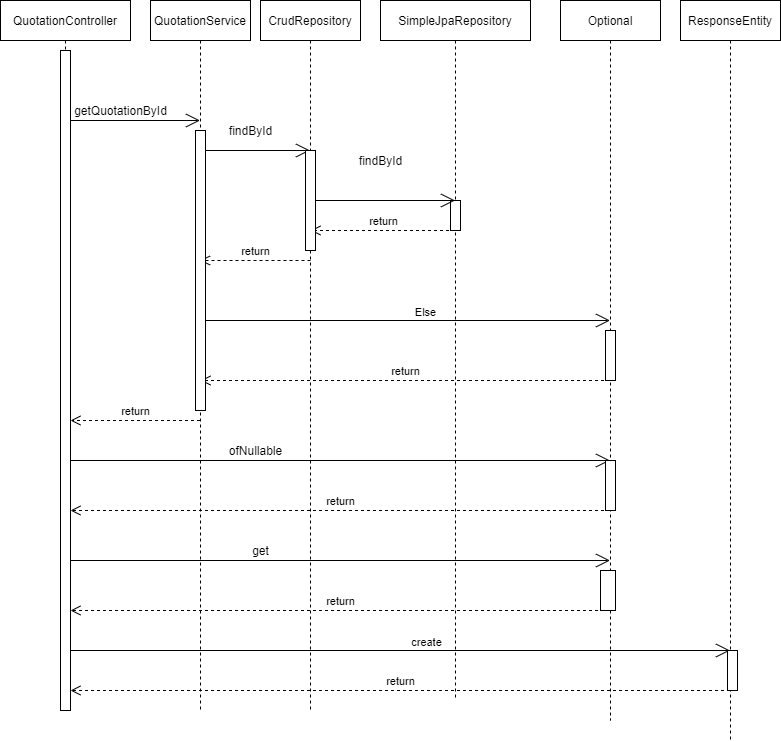

The diagram above was exported from draw.io. Its source (the exported page's mxGraphModel, read from the mxfile embedded in the PNG):
<mxGraphModel dx="711" dy="764" grid="1" gridSize="10" guides="1" tooltips="1" connect="1" arrows="1" fold="1" page="1" pageScale="1" pageWidth="850" pageHeight="1100" math="0" shadow="0">
  <root>
    <mxCell id="0" />
    <mxCell id="1" parent="0" />
    <mxCell id="9VkvaiQfoCtH_RLGnAjT-7" value="QuotationController" style="shape=umlLifeline;perimeter=lifelinePerimeter;whiteSpace=wrap;html=1;container=1;collapsible=0;recursiveResize=0;outlineConnect=0;" vertex="1" parent="1">
      <mxGeometry x="120" y="310" width="130" height="710" as="geometry" />
    </mxCell>
    <mxCell id="9VkvaiQfoCtH_RLGnAjT-14" value="" style="endArrow=open;endFill=1;endSize=12;html=1;" edge="1" parent="9VkvaiQfoCtH_RLGnAjT-7" target="9VkvaiQfoCtH_RLGnAjT-8">
      <mxGeometry width="160" relative="1" as="geometry">
        <mxPoint x="70" y="120" as="sourcePoint" />
        <mxPoint x="230" y="120" as="targetPoint" />
      </mxGeometry>
    </mxCell>
    <mxCell id="9VkvaiQfoCtH_RLGnAjT-33" value="return" style="html=1;verticalAlign=bottom;endArrow=open;dashed=1;endSize=8;" edge="1" parent="9VkvaiQfoCtH_RLGnAjT-7" source="9VkvaiQfoCtH_RLGnAjT-8">
      <mxGeometry relative="1" as="geometry">
        <mxPoint x="150" y="420" as="sourcePoint" />
        <mxPoint x="70" y="420" as="targetPoint" />
      </mxGeometry>
    </mxCell>
    <mxCell id="9VkvaiQfoCtH_RLGnAjT-34" value="" style="endArrow=open;endFill=1;endSize=12;html=1;" edge="1" parent="9VkvaiQfoCtH_RLGnAjT-7" target="9VkvaiQfoCtH_RLGnAjT-11">
      <mxGeometry width="160" relative="1" as="geometry">
        <mxPoint x="70" y="460" as="sourcePoint" />
        <mxPoint x="230" y="460" as="targetPoint" />
      </mxGeometry>
    </mxCell>
    <mxCell id="9VkvaiQfoCtH_RLGnAjT-36" value="return" style="html=1;verticalAlign=bottom;endArrow=open;dashed=1;endSize=8;" edge="1" parent="9VkvaiQfoCtH_RLGnAjT-7" source="9VkvaiQfoCtH_RLGnAjT-11">
      <mxGeometry relative="1" as="geometry">
        <mxPoint x="150" y="510" as="sourcePoint" />
        <mxPoint x="70" y="510" as="targetPoint" />
      </mxGeometry>
    </mxCell>
    <mxCell id="9VkvaiQfoCtH_RLGnAjT-37" value="" style="endArrow=open;endFill=1;endSize=12;html=1;" edge="1" parent="9VkvaiQfoCtH_RLGnAjT-7" target="9VkvaiQfoCtH_RLGnAjT-11">
      <mxGeometry width="160" relative="1" as="geometry">
        <mxPoint x="60" y="560" as="sourcePoint" />
        <mxPoint x="220" y="560" as="targetPoint" />
      </mxGeometry>
    </mxCell>
    <mxCell id="9VkvaiQfoCtH_RLGnAjT-39" value="return" style="html=1;verticalAlign=bottom;endArrow=open;dashed=1;endSize=8;" edge="1" parent="9VkvaiQfoCtH_RLGnAjT-7" source="9VkvaiQfoCtH_RLGnAjT-11">
      <mxGeometry relative="1" as="geometry">
        <mxPoint x="150" y="610" as="sourcePoint" />
        <mxPoint x="70" y="610" as="targetPoint" />
      </mxGeometry>
    </mxCell>
    <mxCell id="9VkvaiQfoCtH_RLGnAjT-40" value="" style="endArrow=open;endFill=1;endSize=12;html=1;" edge="1" parent="9VkvaiQfoCtH_RLGnAjT-7" target="9VkvaiQfoCtH_RLGnAjT-12">
      <mxGeometry width="160" relative="1" as="geometry">
        <mxPoint x="60" y="650" as="sourcePoint" />
        <mxPoint x="220" y="650" as="targetPoint" />
      </mxGeometry>
    </mxCell>
    <mxCell id="9VkvaiQfoCtH_RLGnAjT-41" value="create" style="edgeLabel;html=1;align=center;verticalAlign=middle;resizable=0;points=[];" vertex="1" connectable="0" parent="9VkvaiQfoCtH_RLGnAjT-40">
      <mxGeometry x="0.0889" y="9" relative="1" as="geometry">
        <mxPoint as="offset" />
      </mxGeometry>
    </mxCell>
    <mxCell id="9VkvaiQfoCtH_RLGnAjT-42" value="return" style="html=1;verticalAlign=bottom;endArrow=open;dashed=1;endSize=8;" edge="1" parent="9VkvaiQfoCtH_RLGnAjT-7" source="9VkvaiQfoCtH_RLGnAjT-12">
      <mxGeometry relative="1" as="geometry">
        <mxPoint x="150" y="690" as="sourcePoint" />
        <mxPoint x="70" y="690" as="targetPoint" />
      </mxGeometry>
    </mxCell>
    <mxCell id="9VkvaiQfoCtH_RLGnAjT-51" value="" style="html=1;points=[];perimeter=orthogonalPerimeter;" vertex="1" parent="9VkvaiQfoCtH_RLGnAjT-7">
      <mxGeometry x="60" y="50" width="10" height="660" as="geometry" />
    </mxCell>
    <mxCell id="9VkvaiQfoCtH_RLGnAjT-8" value="QuotationService" style="shape=umlLifeline;perimeter=lifelinePerimeter;whiteSpace=wrap;html=1;container=1;collapsible=0;recursiveResize=0;outlineConnect=0;" vertex="1" parent="1">
      <mxGeometry x="270" y="310" width="100" height="710" as="geometry" />
    </mxCell>
    <mxCell id="9VkvaiQfoCtH_RLGnAjT-16" value="" style="endArrow=open;endFill=1;endSize=12;html=1;" edge="1" parent="9VkvaiQfoCtH_RLGnAjT-8" target="9VkvaiQfoCtH_RLGnAjT-9">
      <mxGeometry width="160" relative="1" as="geometry">
        <mxPoint x="50" y="150" as="sourcePoint" />
        <mxPoint x="210" y="150" as="targetPoint" />
      </mxGeometry>
    </mxCell>
    <mxCell id="9VkvaiQfoCtH_RLGnAjT-29" value="return" style="html=1;verticalAlign=bottom;endArrow=open;dashed=1;endSize=8;" edge="1" parent="9VkvaiQfoCtH_RLGnAjT-8" target="9VkvaiQfoCtH_RLGnAjT-8">
      <mxGeometry relative="1" as="geometry">
        <mxPoint x="160" y="260" as="sourcePoint" />
        <mxPoint x="80" y="260" as="targetPoint" />
      </mxGeometry>
    </mxCell>
    <mxCell id="9VkvaiQfoCtH_RLGnAjT-30" value="" style="endArrow=open;endFill=1;endSize=12;html=1;" edge="1" parent="9VkvaiQfoCtH_RLGnAjT-8" target="9VkvaiQfoCtH_RLGnAjT-11">
      <mxGeometry width="160" relative="1" as="geometry">
        <mxPoint x="50" y="320" as="sourcePoint" />
        <mxPoint x="210" y="320" as="targetPoint" />
      </mxGeometry>
    </mxCell>
    <mxCell id="9VkvaiQfoCtH_RLGnAjT-31" value="Else" style="edgeLabel;html=1;align=center;verticalAlign=middle;resizable=0;points=[];" vertex="1" connectable="0" parent="9VkvaiQfoCtH_RLGnAjT-30">
      <mxGeometry x="0.0961" y="9" relative="1" as="geometry">
        <mxPoint as="offset" />
      </mxGeometry>
    </mxCell>
    <mxCell id="9VkvaiQfoCtH_RLGnAjT-32" value="return" style="html=1;verticalAlign=bottom;endArrow=open;dashed=1;endSize=8;" edge="1" parent="9VkvaiQfoCtH_RLGnAjT-8" source="9VkvaiQfoCtH_RLGnAjT-11">
      <mxGeometry relative="1" as="geometry">
        <mxPoint x="130" y="380" as="sourcePoint" />
        <mxPoint x="50" y="380" as="targetPoint" />
      </mxGeometry>
    </mxCell>
    <mxCell id="9VkvaiQfoCtH_RLGnAjT-50" value="" style="html=1;points=[];perimeter=orthogonalPerimeter;" vertex="1" parent="9VkvaiQfoCtH_RLGnAjT-8">
      <mxGeometry x="45" y="130" width="10" height="280" as="geometry" />
    </mxCell>
    <mxCell id="9VkvaiQfoCtH_RLGnAjT-9" value="CrudRepository" style="shape=umlLifeline;perimeter=lifelinePerimeter;whiteSpace=wrap;html=1;container=1;collapsible=0;recursiveResize=0;outlineConnect=0;" vertex="1" parent="1">
      <mxGeometry x="380" y="310" width="100" height="710" as="geometry" />
    </mxCell>
    <mxCell id="9VkvaiQfoCtH_RLGnAjT-27" value="return" style="html=1;verticalAlign=bottom;endArrow=open;dashed=1;endSize=8;" edge="1" parent="9VkvaiQfoCtH_RLGnAjT-9" source="9VkvaiQfoCtH_RLGnAjT-10">
      <mxGeometry relative="1" as="geometry">
        <mxPoint x="130" y="230" as="sourcePoint" />
        <mxPoint x="50" y="230" as="targetPoint" />
      </mxGeometry>
    </mxCell>
    <mxCell id="9VkvaiQfoCtH_RLGnAjT-48" value="" style="html=1;points=[];perimeter=orthogonalPerimeter;" vertex="1" parent="9VkvaiQfoCtH_RLGnAjT-9">
      <mxGeometry x="45" y="150" width="10" height="100" as="geometry" />
    </mxCell>
    <mxCell id="9VkvaiQfoCtH_RLGnAjT-10" value="SimpleJpaRepository" style="shape=umlLifeline;perimeter=lifelinePerimeter;whiteSpace=wrap;html=1;container=1;collapsible=0;recursiveResize=0;outlineConnect=0;" vertex="1" parent="1">
      <mxGeometry x="500" y="310" width="150" height="700" as="geometry" />
    </mxCell>
    <mxCell id="9VkvaiQfoCtH_RLGnAjT-47" value="" style="html=1;points=[];perimeter=orthogonalPerimeter;" vertex="1" parent="9VkvaiQfoCtH_RLGnAjT-10">
      <mxGeometry x="70" y="200" width="10" height="30" as="geometry" />
    </mxCell>
    <mxCell id="9VkvaiQfoCtH_RLGnAjT-11" value="Optional" style="shape=umlLifeline;perimeter=lifelinePerimeter;whiteSpace=wrap;html=1;container=1;collapsible=0;recursiveResize=0;outlineConnect=0;" vertex="1" parent="1">
      <mxGeometry x="680" y="310" width="100" height="720" as="geometry" />
    </mxCell>
    <mxCell id="9VkvaiQfoCtH_RLGnAjT-44" value="" style="html=1;points=[];perimeter=orthogonalPerimeter;" vertex="1" parent="9VkvaiQfoCtH_RLGnAjT-11">
      <mxGeometry x="40" y="570" width="15" height="40" as="geometry" />
    </mxCell>
    <mxCell id="9VkvaiQfoCtH_RLGnAjT-45" value="" style="html=1;points=[];perimeter=orthogonalPerimeter;" vertex="1" parent="9VkvaiQfoCtH_RLGnAjT-11">
      <mxGeometry x="45" y="460" width="10" height="50" as="geometry" />
    </mxCell>
    <mxCell id="9VkvaiQfoCtH_RLGnAjT-46" value="" style="html=1;points=[];perimeter=orthogonalPerimeter;" vertex="1" parent="9VkvaiQfoCtH_RLGnAjT-11">
      <mxGeometry x="45" y="330" width="10" height="50" as="geometry" />
    </mxCell>
    <mxCell id="9VkvaiQfoCtH_RLGnAjT-12" value="ResponseEntity" style="shape=umlLifeline;perimeter=lifelinePerimeter;whiteSpace=wrap;html=1;container=1;collapsible=0;recursiveResize=0;outlineConnect=0;" vertex="1" parent="1">
      <mxGeometry x="800" y="310" width="100" height="740" as="geometry" />
    </mxCell>
    <mxCell id="9VkvaiQfoCtH_RLGnAjT-43" value="" style="html=1;points=[];perimeter=orthogonalPerimeter;" vertex="1" parent="9VkvaiQfoCtH_RLGnAjT-12">
      <mxGeometry x="47" y="650" width="10" height="40" as="geometry" />
    </mxCell>
    <mxCell id="9VkvaiQfoCtH_RLGnAjT-15" value="getQuotationById" style="text;html=1;align=center;verticalAlign=middle;resizable=0;points=[];autosize=1;" vertex="1" parent="1">
      <mxGeometry x="185" y="410" width="110" height="20" as="geometry" />
    </mxCell>
    <mxCell id="9VkvaiQfoCtH_RLGnAjT-17" value="findById" style="text;html=1;align=center;verticalAlign=middle;resizable=0;points=[];autosize=1;" vertex="1" parent="1">
      <mxGeometry x="340" y="430" width="60" height="20" as="geometry" />
    </mxCell>
    <mxCell id="9VkvaiQfoCtH_RLGnAjT-26" value="findById" style="text;html=1;align=center;verticalAlign=middle;resizable=0;points=[];autosize=1;" vertex="1" parent="1">
      <mxGeometry x="470" y="460" width="60" height="20" as="geometry" />
    </mxCell>
    <mxCell id="9VkvaiQfoCtH_RLGnAjT-35" value="ofNullable" style="text;html=1;align=center;verticalAlign=middle;resizable=0;points=[];autosize=1;" vertex="1" parent="1">
      <mxGeometry x="340" y="750" width="70" height="20" as="geometry" />
    </mxCell>
    <mxCell id="9VkvaiQfoCtH_RLGnAjT-38" value="get" style="text;html=1;align=center;verticalAlign=middle;resizable=0;points=[];autosize=1;" vertex="1" parent="1">
      <mxGeometry x="365" y="850" width="30" height="20" as="geometry" />
    </mxCell>
    <mxCell id="9VkvaiQfoCtH_RLGnAjT-28" value="" style="endArrow=open;endFill=1;endSize=12;html=1;" edge="1" parent="1" source="9VkvaiQfoCtH_RLGnAjT-48" target="9VkvaiQfoCtH_RLGnAjT-10">
      <mxGeometry width="160" relative="1" as="geometry">
        <mxPoint x="430" y="500" as="sourcePoint" />
        <mxPoint x="590" y="500" as="targetPoint" />
      </mxGeometry>
    </mxCell>
  </root>
</mxGraphModel>